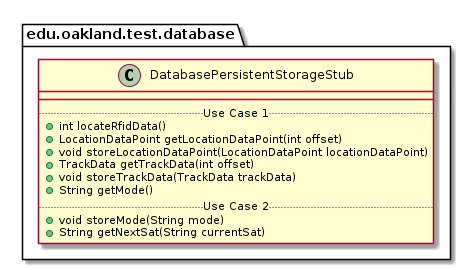

The diagram above was rendered by PlantUML. Its source (embedded in the PNG):
@startuml DatabasePersistentStorageStub

package edu.oakland.test.database {
    class DatabasePersistentStorageStub {
        __
        .. Use Case 1 ..
        + int locateRfidData()
        + LocationDataPoint getLocationDataPoint(int offset)
        + void storeLocationDataPoint(LocationDataPoint locationDataPoint)
        + TrackData getTrackData(int offset)
        + void storeTrackData(TrackData trackData)
        + String getMode()
        .. Use Case 2 ..
        + void storeMode(String mode)
        + String getNextSat(String currentSat)
    }
}

@enduml